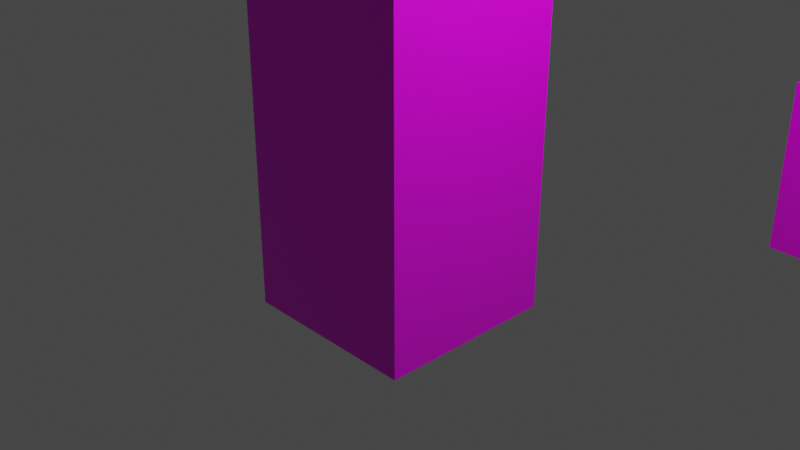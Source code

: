 # Source: SkelAnimTest4.blend  (saved by Blender 3.0.42; exported with 4.5.12 LTS)
import bpy
from mathutils import Matrix  # noqa: F401  (used for matrix-valued properties, if any)

bpy.ops.wm.read_factory_settings(use_empty=True)
scene = bpy.context.scene
scene.name = 'Scene'

# ---- collections
col_collection = bpy.data.collections.new('Collection'); scene.collection.children.link(col_collection)

# ---- images (referenced by path relative to the original .blend; pixels are not part of the script)
import os
ASSET_DIR = os.environ.get("B2B_ASSET_DIR", "")  # directory of the original .blend (textures are referenced by path, not embedded)
HERE = os.path.dirname(os.path.abspath(__file__))  # packed textures are extracted next to this script under _unpacked/

def load_image(name, relpath, width, height, colorspace="sRGB"):
    """Load a texture the original file referenced (path relative to the .blend, or extracted next to this script)."""
    p = next((c for c in (os.path.join(HERE, relpath), os.path.join(ASSET_DIR, relpath)) if relpath and os.path.exists(c)), "")
    if p:
        img = bpy.data.images.load(p, check_existing=True)
        img.name = name
    else:  # same state as the original file: an image datablock whose file is absent (Cycles renders it pink)
        img = bpy.data.images.new(name, width, height)
        img.source = "FILE"
        img.filepath = "//" + (relpath or name)
    img.colorspace_settings.name = colorspace
    return img
img_gravitysimicon1_png_001 = load_image('gravitySimIcon1.PNG.001', 'gravitySimIcon1.PNG', 1024, 1024, 'sRGB')

# ---- materials (node trees are filled in below, after node groups)
mat_material = bpy.data.materials.new('Material')
mat_material.alpha_threshold = 0.0
mat_material.use_transparent_shadow = False
mat_material.line_color = (0.0, 0.0, 0.0, 1.0)

# ---- material node trees
mat_material.use_nodes = True; mat_material.node_tree.nodes.clear()
_N = mat_material.node_tree.nodes; _L = mat_material.node_tree.links
n0 = _N.new('ShaderNodeOutputMaterial'); n0.name = 'Material Output'; n0.location = (300, 300)
n1 = _N.new('ShaderNodeBsdfPrincipled'); n1.name = 'Principled BSDF'; n1.location = (10, 300)
n1.distribution = 'GGX'
n1.subsurface_method = 'RANDOM_WALK_SKIN'
n1.inputs[2].default_value = 0.4
n1.inputs[3].default_value = 1.45
n1.inputs[27].default_value = (0.0, 0.0, 0.0, 1.0)
n1.inputs[28].default_value = 1.0
n2 = _N.new('ShaderNodeTexImage'); n2.name = 'Image Texture'; n2.location = (-300, 228)
n2.image = img_gravitysimicon1_png_001
n3 = _N.new('ShaderNodeUVMap'); n3.name = 'UV Map'; n3.location = (-516, 18)
_L.new(n1.outputs[0], n0.inputs[0])
_L.new(n2.outputs[0], n1.inputs[0])
_L.new(n3.outputs[0], n2.inputs[0])
n0.is_active_output = True

# ---- world
world_world = bpy.data.worlds.new('World'); scene.world = world_world
world_world.use_nodes = True; world_world.node_tree.nodes.clear()
_N = world_world.node_tree.nodes; _L = world_world.node_tree.links
n0 = _N.new('ShaderNodeOutputWorld'); n0.name = 'World Output'; n0.location = (300, 300)
n1 = _N.new('ShaderNodeBackground'); n1.name = 'Background'; n1.location = (10, 300)
n1.inputs[0].default_value = (0.05088, 0.05088, 0.05088, 1.0)
_L.new(n1.outputs[0], n0.inputs[0])
n0.is_active_output = True
world_world.color = (0.05088, 0.05088, 0.05088)
world_world.use_sun_shadow = False
world_world.sun_shadow_jitter_overblur = 0.0

# ---- cameras
cam_camera = bpy.data.cameras.new('Camera')
cam_camera.clip_end = 100.0
cam_camera.ortho_scale = 7.314

# ---- lights
light_light = bpy.data.lights.new('Light', 'POINT')
light_light.transmission_factor = 0.0
light_light.energy = 1000.0
light_light.shadow_soft_size = 0.1
light_light.shadow_maximum_resolution = 0.006
light_light.use_absolute_resolution = True

# ---- meshes
me_cube = bpy.data.meshes.new('Cube')
me_cube.from_pydata([(1.0, 1.0, 1.0), (1.0, 1.0, -1.0), (1.0, -1.0, 1.0), (1.0, -1.0, -1.0), (-1.0, 1.0, 1.0), (-1.0, 1.0, -1.0), (-1.0, -1.0, 1.0), (-1.0, -1.0, -1.0), (1.0, 1.0, 2.0), (1.0, -1.0, 2.0), (-1.0, 1.0, 2.0), (-1.0, -1.0, 2.0), (1.0, 1.0, 3.0), (1.0, -1.0, 3.0), (-1.0, 1.0, 3.0), (-1.0, -1.0, 3.0)], [], [(4, 6, 11, 10), (3, 2, 6, 7), (7, 6, 4, 5), (5, 1, 3, 7), (1, 0, 2, 3), (5, 4, 0, 1), (10, 11, 15, 14), (2, 0, 8, 9), (0, 4, 10, 8), (6, 2, 9, 11), (12, 14, 15, 13), (11, 9, 13, 15), (8, 10, 14, 12), (9, 8, 12, 13)])
_uv = me_cube.uv_layers.new(name='UVMap')
_uv.uv.foreach_set('vector', [0.5751, 0.3585, 0.2998, 0.3376, 9.1e-05, 0.06153, 0.8283, 9.1e-05, 0.9489, 0.0, 0.9489, 1.0, 0.05109, 1.0, 0.05109, 0.0, 0.05109, 0.0, 0.05109, 1.0, 0.9489, 1.0, 0.9489, 0.0, 0.05109, 1.0, 0.9489, 1.0, 0.9489, 0.0, 0.05109, 0.0, 0.9489, 0.0, 0.9489, 1.0, 0.05109, 1.0, 0.05109, 0.0, 0.05109, 0.0, 0.05109, 1.0, 0.9489, 1.0, 0.9489, 0.0, 0.8283, 9.1e-05, 9.1e-05, 0.06153, 9.1e-05, 0.06153, 0.8283, 9.1e-05, 0.2533, 0.6415, 0.5286, 0.6624, 0.8283, 0.9385, 9.103e-05, 0.9999, 0.5286, 0.6624, 0.5751, 0.3585, 0.8283, 9.1e-05, 0.8283, 0.9385, 0.2998, 0.3376, 0.2533, 0.6415, 9.103e-05, 0.9999, 9.1e-05, 0.06153, 0.9489, 1.0, 0.05109, 1.0, 0.05109, 0.0, 0.9489, 0.0, 9.1e-05, 0.06153, 9.103e-05, 0.9999, 9.103e-05, 0.9999, 9.1e-05, 0.06153, 0.8283, 0.9385, 0.8283, 9.1e-05, 0.8283, 9.1e-05, 0.8283, 0.9385, 9.103e-05, 0.9999, 0.8283, 0.9385, 0.8283, 0.9385, 9.103e-05, 0.9999])
me_cube.materials.append(mat_material)
me_cube.use_remesh_preserve_volume = False
me_cube.use_remesh_preserve_attributes = False
me_cube.use_mirror_vertex_groups = False
me_cube.update()
me_cube_001 = bpy.data.meshes.new('Cube.001')
me_cube_001.from_pydata([(1.0, 1.0, 1.0), (1.0, 1.0, -1.0), (1.0, -1.0, 1.0), (1.0, -1.0, -1.0), (-1.0, 1.0, 1.0), (-1.0, 1.0, -1.0), (-1.0, -1.0, 1.0), (-1.0, -1.0, -1.0)], [], [(0, 4, 6, 2), (3, 2, 6, 7), (7, 6, 4, 5), (5, 1, 3, 7), (1, 0, 2, 3), (5, 4, 0, 1)])
_uv = me_cube_001.uv_layers.new(name='UVMap')
_uv.uv.foreach_set('vector', [0.9489, 1.0, 0.05109, 1.0, 0.05109, 0.0, 0.9489, 0.0, 0.9489, 0.0, 0.9489, 1.0, 0.05109, 1.0, 0.05109, 0.0, 0.05109, 0.0, 0.05109, 1.0, 0.9489, 1.0, 0.9489, 0.0, 0.05109, 1.0, 0.9489, 1.0, 0.9489, 0.0, 0.05109, 0.0, 0.9489, 0.0, 0.9489, 1.0, 0.05109, 1.0, 0.05109, 0.0, 0.05109, 0.0, 0.05109, 1.0, 0.9489, 1.0, 0.9489, 0.0])
me_cube_001.materials.append(mat_material)
me_cube_001.use_remesh_preserve_volume = False
me_cube_001.use_remesh_preserve_attributes = False
me_cube_001.use_mirror_vertex_groups = False
me_cube_001.update()
arm_armature = bpy.data.armatures.new('Armature')  # bones are not reproduced

# ---- objects
ob_cube = bpy.data.objects.new('Cube', me_cube)
ob_light = bpy.data.objects.new('Light', light_light)
ob_camera = bpy.data.objects.new('Camera', cam_camera)
ob_cube_001 = bpy.data.objects.new('Cube.001', me_cube_001)
ob_armature = bpy.data.objects.new('Armature', arm_armature)

# ---- transforms, parenting, visibility, modifiers, constraints
ob_cube.location = (0.0, 0.0, 0.0)
ob_cube.lock_rotations_4d = False
ob_cube.empty_display_type = 'ARROWS'
ob_cube.lineart.crease_threshold = 0.0
_vg = ob_cube.vertex_groups.new(name='Bone')
for _i, _w in zip([0, 2, 4, 6, 8, 9, 10, 11, 12, 13, 14, 15], [0.9981, 0.9982, 0.997, 0.9981, 4.989e-06, 0.009104, 0.0, 0.01598, 4.989e-06, 0.009104, 0.0, 0.01598]): _vg.add([_i], _w, 'REPLACE')
_vg = ob_cube.vertex_groups.new(name='Bone.001')
for _i, _w in zip([8, 9, 10, 11, 12, 13, 14, 15], [0.9981, 0.9981, 0.9981, 0.9981, 0.9981, 0.9981, 0.9981, 0.9981]): _vg.add([_i], _w, 'REPLACE')
_vg = ob_cube.vertex_groups.new(name='Bone.002')
for _i, _w in zip([12, 13, 14, 15], [1.0, 0.9993, 1.0, 1.0]): _vg.add([_i], _w, 'REPLACE')
_m = ob_cube.modifiers.new('Armature', 'ARMATURE')
_m.object = ob_armature
ob_light.location = (4.076, 1.005, 5.904)
ob_light.rotation_euler = (0.6503, 0.05522, 1.866)
ob_light.lock_rotations_4d = False
ob_light.empty_display_type = 'ARROWS'
ob_light.color = (0.0, 0.0, 0.0, 0.0)
ob_light.lineart.crease_threshold = 0.0
ob_camera.location = (7.359, -6.926, 4.958)
ob_camera.rotation_euler = (1.109, 0.0, 0.8149)
ob_camera.lock_rotations_4d = False
ob_camera.empty_display_type = 'ARROWS'
ob_camera.color = (0.0, 0.0, 0.0, 0.0)
ob_camera.display_type = 'WIRE'
ob_camera.lineart.crease_threshold = 0.0
ob_cube_001.location = (3.0, 5.0, 0.0)
ob_cube_001.rotation_euler = (0.0, -0.0, 3.142)
ob_cube_001.lock_rotations_4d = False
ob_cube_001.empty_display_type = 'ARROWS'
ob_cube_001.lineart.crease_threshold = 0.0
ob_armature.location = (0.0, 0.0, 0.0)

# ---- collection membership
col_collection.objects.link(ob_cube)
col_collection.objects.link(ob_light)
col_collection.objects.link(ob_camera)
col_collection.objects.link(ob_cube_001)
col_collection.objects.link(ob_armature)

# ---- scene / render settings (as saved in the file)
scene.camera = ob_camera
scene.frame_start = 1; scene.frame_end = 40; scene.frame_set(18)
scene.render.engine = 'BLENDER_EEVEE_NEXT'
scene.cycles.sampling_pattern = 'TABULATED_SOBOL'
scene.cycles.use_light_tree = False
scene.view_settings.view_transform = 'Filmic'
bpy.context.view_layer.update()
